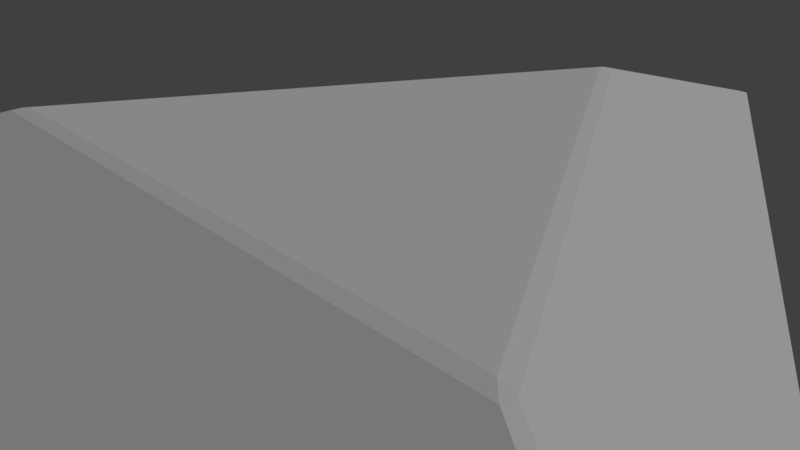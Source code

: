 # Source: gem-3.blend  (saved by Blender 2.78.0; exported with 4.5.12 LTS)
import bpy
from mathutils import Matrix  # noqa: F401  (used for matrix-valued properties, if any)

bpy.ops.wm.read_factory_settings(use_empty=True)
scene = bpy.context.scene
scene.name = 'Scene'

# ---- collections
col_collection_1 = bpy.data.collections.new('Collection 1'); scene.collection.children.link(col_collection_1)

# ---- world
world_world = bpy.data.worlds.new('World'); scene.world = world_world
world_world.color = (0.05088, 0.05088, 0.05088)
world_world.use_sun_shadow = False
world_world.sun_shadow_jitter_overblur = 0.0
world_world.cycles.sampling_method = 'MANUAL'

# ---- cameras
cam_camera = bpy.data.cameras.new('Camera')
cam_camera.clip_end = 100.0
cam_camera.lens = 35.0
cam_camera.sensor_width = 32.0
cam_camera.sensor_height = 18.0
cam_camera.ortho_scale = 7.314
cam_camera.dof.focus_distance = 0.0

# ---- lights
light_lamp = bpy.data.lights.new('Lamp', 'SUN')
light_lamp.transmission_factor = 0.0
light_lamp.cutoff_distance = 30.0
light_lamp.angle = 0.1993
light_lamp.energy = 1.0
light_lamp.shadow_buffer_clip_start = 1.001
light_lamp.shadow_soft_size = 0.1
light_lamp.shadow_cascade_max_distance = 1000.0

# ---- meshes
me_cylinder = bpy.data.meshes.new('Cylinder')
me_cylinder.from_pydata([(8.526, -5.0, 0.0), (8.571, -4.845, 0.0), (0.08952, 9.845, 0.0), (-0.08952, 9.845, 0.0), (-0.009338, 4.784, -1.5), (-0.08953, 5.016, -1.449), (0.08952, 5.016, -1.449), (-1.863e-07, 4.8, 1.5), (0.08952, 5.016, 1.449), (-0.08953, 5.016, 1.449), (4.389, -2.431, -1.449), (4.196, -2.5, -1.5), (4.345, -2.586, 1.449), (4.389, -2.431, 1.449), (4.157, -2.4, 1.5), (-4.389, -2.431, -1.449), (-4.215, -2.5, -1.5), (-4.389, -2.431, 1.449), (-4.363, -2.586, 1.449), (-4.157, -2.4, 1.5), (-8.571, -4.845, 0.0), (-8.545, -5.0, 0.0)], [], [(0, 12, 18, 21), (11, 0, 21, 16), (4, 11, 16), (6, 2, 1, 10), (20, 17, 9, 3), (15, 20, 3, 5), (14, 7, 19), (4, 5, 6), (7, 8, 9), (12, 13, 14), (17, 18, 19), (6, 10, 11, 4), (17, 20, 21, 18), (12, 0, 1, 13), (13, 8, 7, 14), (3, 9, 8, 2), (0, 11, 10, 1), (5, 3, 2, 6), (18, 12, 14, 19), (20, 15, 16, 21), (15, 5, 4, 16), (9, 17, 19, 7), (2, 8, 13, 1)])
me_cylinder.use_remesh_preserve_volume = False
me_cylinder.use_remesh_preserve_attributes = False
me_cylinder.use_mirror_vertex_groups = False
me_cylinder.update()

# ---- objects
ob_gem = bpy.data.objects.new('gem', me_cylinder)
ob_lamp = bpy.data.objects.new('Lamp', light_lamp)
ob_camera = bpy.data.objects.new('Camera', cam_camera)

# ---- transforms, parenting, visibility, modifiers, constraints
ob_gem.location = (0.0, 0.0, 0.0)
ob_gem.lineart.crease_threshold = 0.0
ob_lamp.location = (4.076, 1.005, 20.47)
ob_lamp.rotation_euler = (0.6503, 0.05522, 1.866)
ob_lamp.lock_rotations_4d = False
ob_lamp.empty_display_type = 'ARROWS'
ob_lamp.color = (0.0, 0.0, 0.0, 0.0)
ob_lamp.lineart.crease_threshold = 0.0
ob_camera.location = (7.481, -6.508, 5.344)
ob_camera.rotation_euler = (1.109, 0.0, 0.8149)
ob_camera.lock_rotations_4d = False
ob_camera.empty_display_type = 'ARROWS'
ob_camera.color = (0.0, 0.0, 0.0, 0.0)
ob_camera.display_type = 'WIRE'
ob_camera.lineart.crease_threshold = 0.0

# ---- collection membership
col_collection_1.objects.link(ob_gem)
col_collection_1.objects.link(ob_lamp)
col_collection_1.objects.link(ob_camera)

# ---- scene / render settings (as saved in the file)
scene.camera = ob_camera
scene.frame_start = 1; scene.frame_end = 250; scene.frame_set(1)
scene.render.engine = 'CYCLES'
scene.render.resolution_percentage = 50
scene.render.dither_intensity = 0.0
scene.cycles.use_denoising = False
scene.cycles.samples = 128
scene.cycles.sampling_pattern = 'TABULATED_SOBOL'
scene.cycles.light_sampling_threshold = 0.0
scene.cycles.use_adaptive_sampling = False
scene.cycles.use_light_tree = False
scene.cycles.blur_glossy = 0.0
scene.cycles.sample_clamp_indirect = 0.0
scene.view_settings.view_transform = 'Standard'
scene.unit_settings.scale_length = 0.01
bpy.context.view_layer.update()
